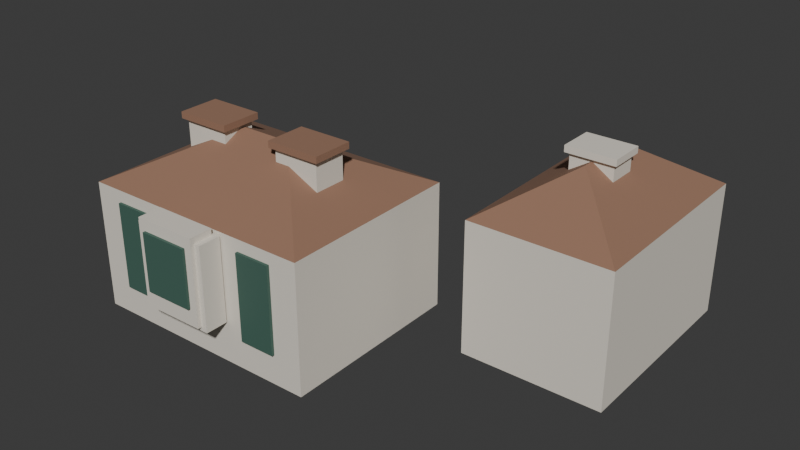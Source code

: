 # Source: villa-le-bec-identity.blend  (saved by Blender 5.2.44; exported with 4.5.12 LTS)
import bpy
from mathutils import Matrix  # noqa: F401  (used for matrix-valued properties, if any)

bpy.ops.wm.read_factory_settings(use_empty=True)
scene = bpy.context.scene
scene.name = 'Scene'

# ---- collections
col_collection = bpy.data.collections.new('Collection'); scene.collection.children.link(col_collection)

# ---- materials (node trees are filled in below, after node groups)
mat_villa_le_bec_identity_warm_white = bpy.data.materials.new('villa-le-bec-identity-warm-white')
mat_villa_le_bec_identity_warm_white.diffuse_color = (0.78, 0.73, 0.64, 1.0)
mat_villa_le_bec_identity_red_brown_roof = bpy.data.materials.new('villa-le-bec-identity-red-brown-roof')
mat_villa_le_bec_identity_red_brown_roof.diffuse_color = (0.31, 0.17, 0.11, 1.0)
mat_villa_le_bec_identity_dark_base = bpy.data.materials.new('villa-le-bec-identity-dark-base')
mat_villa_le_bec_identity_dark_base.diffuse_color = (0.12, 0.15, 0.13, 1.0)
mat_villa_le_bec_identity_deep_green_glazing = bpy.data.materials.new('villa-le-bec-identity-deep-green-glazing')
mat_villa_le_bec_identity_deep_green_glazing.diffuse_color = (0.055, 0.13, 0.1, 1.0)

# ---- material node trees
mat_villa_le_bec_identity_warm_white.use_nodes = True; mat_villa_le_bec_identity_warm_white.node_tree.nodes.clear()
_N = mat_villa_le_bec_identity_warm_white.node_tree.nodes; _L = mat_villa_le_bec_identity_warm_white.node_tree.links
n0 = _N.new('ShaderNodeBsdfPrincipled'); n0.name = 'Principled BSDF'; n0.location = (-200, 100)
n0.inputs[0].default_value = (0.78, 0.73, 0.64, 1.0)
n0.inputs[2].default_value = 0.92
n0.inputs[10].default_value = 0.005
n1 = _N.new('ShaderNodeOutputMaterial'); n1.name = 'Material Output'; n1.location = (200, 100)
_L.new(n0.outputs[0], n1.inputs[0])
n1.is_active_output = True
mat_villa_le_bec_identity_red_brown_roof.use_nodes = True; mat_villa_le_bec_identity_red_brown_roof.node_tree.nodes.clear()
_N = mat_villa_le_bec_identity_red_brown_roof.node_tree.nodes; _L = mat_villa_le_bec_identity_red_brown_roof.node_tree.links
n0 = _N.new('ShaderNodeBsdfPrincipled'); n0.name = 'Principled BSDF'; n0.location = (-200, 100)
n0.inputs[0].default_value = (0.31, 0.17, 0.11, 1.0)
n0.inputs[2].default_value = 0.9
n0.inputs[10].default_value = 0.005
n1 = _N.new('ShaderNodeOutputMaterial'); n1.name = 'Material Output'; n1.location = (200, 100)
_L.new(n0.outputs[0], n1.inputs[0])
n1.is_active_output = True
mat_villa_le_bec_identity_dark_base.use_nodes = True; mat_villa_le_bec_identity_dark_base.node_tree.nodes.clear()
_N = mat_villa_le_bec_identity_dark_base.node_tree.nodes; _L = mat_villa_le_bec_identity_dark_base.node_tree.links
n0 = _N.new('ShaderNodeBsdfPrincipled'); n0.name = 'Principled BSDF'; n0.location = (-200, 100)
n0.inputs[0].default_value = (0.12, 0.15, 0.13, 1.0)
n0.inputs[2].default_value = 0.82
n0.inputs[10].default_value = 0.005
n1 = _N.new('ShaderNodeOutputMaterial'); n1.name = 'Material Output'; n1.location = (200, 100)
_L.new(n0.outputs[0], n1.inputs[0])
n1.is_active_output = True
mat_villa_le_bec_identity_deep_green_glazing.use_nodes = True; mat_villa_le_bec_identity_deep_green_glazing.node_tree.nodes.clear()
_N = mat_villa_le_bec_identity_deep_green_glazing.node_tree.nodes; _L = mat_villa_le_bec_identity_deep_green_glazing.node_tree.links
n0 = _N.new('ShaderNodeBsdfPrincipled'); n0.name = 'Principled BSDF'; n0.location = (-200, 100)
n0.inputs[0].default_value = (0.055, 0.13, 0.1, 1.0)
n0.inputs[2].default_value = 0.7
n0.inputs[10].default_value = 0.005
n1 = _N.new('ShaderNodeOutputMaterial'); n1.name = 'Material Output'; n1.location = (200, 100)
_L.new(n0.outputs[0], n1.inputs[0])
n1.is_active_output = True

# ---- world
world_world = bpy.data.worlds.new('World'); scene.world = world_world
world_world.use_nodes = True; world_world.node_tree.nodes.clear()
_N = world_world.node_tree.nodes; _L = world_world.node_tree.links
n0 = _N.new('ShaderNodeOutputWorld'); n0.name = 'World Output'; n0.location = (200, 100)
n1 = _N.new('ShaderNodeBackground'); n1.name = 'Background'; n1.location = (-200, 100)
n1.inputs[0].default_value = (0.05088, 0.05088, 0.05088, 1.0)
_L.new(n1.outputs[0], n0.inputs[0])
n0.is_active_output = True
world_world.color = (0.05088, 0.05088, 0.05088)
world_world.sun_shadow_jitter_overblur = 0.0

# ---- meshes
me_villa_le_bec_street_villa_mesh = bpy.data.meshes.new('villa-le-bec-street-villa-mesh')
me_villa_le_bec_street_villa_mesh.from_pydata([(-0.9685, -9.833, 0.0), (4.996, -9.705, 0.0), (4.869, -5.014, 0.0), (-1.096, -5.142, 0.0), (-0.9685, -9.833, 3.15), (4.996, -9.705, 3.15), (4.869, -5.014, 3.15), (-1.096, -5.142, 3.15), (-0.9685, -9.833, 3.15), (4.996, -9.705, 3.15), (4.869, -5.014, 3.15), (-1.096, -5.142, 3.15), (1.314, -7.437, 4.3), (2.587, -7.41, 4.3), (1.104, -10.38, 1.025), (1.104, -10.38, 3.075), (1.092, -9.822, 1.025), (1.092, -9.822, 3.075), (2.953, -10.34, 1.025), (2.953, -10.34, 3.075), (2.941, -9.783, 1.025), (2.941, -9.783, 3.075), (1.292, -10.44, 1.275), (1.292, -10.44, 2.825), (1.29, -10.36, 1.275), (1.29, -10.36, 2.825), (2.771, -10.41, 1.275), (2.771, -10.41, 2.825), (2.769, -10.33, 1.275), (2.769, -10.33, 2.825), (6.531, -6.291, 0.0), (9.996, -6.218, 0.0), (9.867, -1.209, 0.0), (6.396, -1.285, 0.0), (6.531, -6.291, 3.25), (9.996, -6.218, 3.25), (9.867, -1.209, 3.25), (6.396, -1.285, 3.25), (6.531, -6.291, 3.25), (9.996, -6.218, 3.25), (9.867, -1.209, 3.25), (6.396, -1.285, 3.25), (8.218, -4.521, 4.35), (8.177, -2.98, 4.35), (6.228, -4.392, 0.0), (6.228, -4.392, 2.3), (6.202, -3.193, 0.0), (6.202, -3.193, 2.3), (6.527, -4.386, 0.0), (6.527, -4.386, 2.3), (6.502, -3.186, 0.0), (6.502, -3.186, 2.3), (6.224, -4.202, 0.09), (6.224, -4.202, 1.95), (6.206, -3.383, 0.09), (6.206, -3.383, 1.95), (6.284, -4.201, 0.09), (6.284, -4.201, 1.95), (6.266, -3.381, 0.09), (6.266, -3.381, 1.95), (6.107, -4.345, 0.0), (6.107, -4.345, 0.16), (6.083, -3.245, 0.0), (6.083, -3.245, 0.16), (6.286, -4.341, 0.0), (6.286, -4.341, 0.16), (6.263, -3.241, 0.0), (6.263, -3.241, 0.16), (7.68, -4.272, 3.55), (7.68, -4.272, 4.45), (7.665, -3.552, 3.55), (7.665, -3.552, 4.45), (8.73, -4.25, 3.55), (8.73, -4.25, 4.45), (8.715, -3.53, 3.55), (8.715, -3.53, 4.45), (7.597, -4.363, 4.42), (7.597, -4.363, 4.58), (7.578, -3.464, 4.42), (7.578, -3.464, 4.58), (8.817, -4.338, 4.42), (8.817, -4.338, 4.58), (8.798, -3.438, 4.42), (8.798, -3.438, 4.58), (-0.923, -9.785, 0.0), (-0.923, -9.785, 0.52), (-1.022, -5.188, 0.0), (-1.022, -5.188, 0.52), (4.923, -9.659, 0.0), (4.923, -9.659, 0.52), (4.824, -5.062, 0.0), (4.824, -5.062, 0.52), (6.551, -6.24, 0.0), (6.551, -6.24, 0.52), (6.448, -1.333, 0.0), (6.448, -1.333, 0.52), (9.947, -6.168, 0.0), (9.947, -6.168, 0.52), (9.844, -1.262, 0.0), (9.844, -1.262, 0.52), (-0.2136, -9.904, 0.76), (-0.2136, -9.904, 2.88), (-0.215, -9.839, 0.76), (-0.215, -9.839, 2.88), (0.6662, -9.885, 0.76), (0.6662, -9.885, 2.88), (0.6648, -9.82, 0.76), (0.6648, -9.82, 2.88), (3.425, -9.826, 0.76), (3.425, -9.826, 2.88), (3.424, -9.761, 0.76), (3.424, -9.761, 2.88), (4.305, -9.807, 0.76), (4.305, -9.807, 2.88), (4.303, -9.742, 0.76), (4.303, -9.742, 2.88), (1.256, -10.48, 1.12), (1.256, -10.48, 3.24), (1.244, -9.895, 1.12), (1.244, -9.895, 3.24), (2.806, -10.44, 1.12), (2.806, -10.44, 3.24), (2.793, -9.862, 1.12), (2.793, -9.862, 3.24), (1.433, -10.55, 1.55), (1.433, -10.55, 2.97), (1.431, -10.48, 1.55), (1.431, -10.48, 2.97), (2.632, -10.52, 1.55), (2.632, -10.52, 2.97), (2.631, -10.46, 1.55), (2.631, -10.46, 2.97), (0.0753, -7.994, 3.63), (0.0753, -7.994, 4.41), (0.05766, -7.174, 3.63), (0.05766, -7.174, 4.41), (1.225, -7.969, 3.63), (1.225, -7.969, 4.41), (1.207, -7.149, 3.63), (1.207, -7.149, 4.41), (-0.02753, -8.096, 4.37), (-0.02753, -8.096, 4.53), (-0.04947, -7.076, 4.37), (-0.04947, -7.076, 4.53), (1.332, -8.067, 4.37), (1.332, -8.067, 4.53), (1.31, -7.047, 4.37), (1.31, -7.047, 4.53), (2.759, -7.936, 3.63), (2.759, -7.936, 4.41), (2.742, -7.116, 3.63), (2.742, -7.116, 4.41), (3.909, -7.911, 3.63), (3.909, -7.911, 4.41), (3.892, -7.092, 3.63), (3.892, -7.092, 4.41), (2.657, -8.038, 4.37), (2.657, -8.038, 4.53), (2.635, -7.019, 4.37), (2.635, -7.019, 4.53), (4.016, -8.009, 4.37), (4.016, -8.009, 4.53), (3.994, -6.989, 4.37), (3.994, -6.989, 4.53), (5.95, -4.508, 0.07), (5.95, -4.508, 2.49), (5.92, -3.088, 0.07), (5.92, -3.088, 2.49), (6.41, -4.498, 0.07), (6.41, -4.498, 2.49), (6.38, -3.079, 0.07), (6.38, -3.079, 2.49), (6.481, -4.207, 0.41), (6.481, -4.207, 2.15), (6.416, -4.208, 0.41), (6.416, -4.208, 2.15), (6.464, -3.367, 0.41), (6.464, -3.367, 2.15), (6.399, -3.368, 0.41), (6.399, -3.368, 2.15), (6.979, -1.36, 1.06), (6.979, -1.36, 2.34), (6.978, -1.295, 1.06), (6.978, -1.295, 2.34), (7.759, -1.343, 1.06), (7.759, -1.343, 2.34), (7.758, -1.278, 1.06), (7.758, -1.278, 2.34), (8.573, -1.326, 1.06), (8.573, -1.326, 2.34), (8.572, -1.261, 1.06), (8.572, -1.261, 2.34), (9.353, -1.31, 1.06), (9.353, -1.31, 2.34), (9.352, -1.245, 1.06), (9.352, -1.245, 2.34)], [], [(3, 2, 1, 0), (4, 5, 6, 7), (0, 1, 5, 4), (1, 2, 6, 5), (2, 3, 7, 6), (3, 0, 4, 7), (8, 9, 13, 12), (9, 10, 13), (10, 11, 12, 13), (11, 8, 12), (14, 15, 17, 16), (16, 17, 21, 20), (20, 21, 19, 18), (18, 19, 15, 14), (16, 20, 18, 14), (21, 17, 15, 19), (22, 23, 25, 24), (24, 25, 29, 28), (28, 29, 27, 26), (26, 27, 23, 22), (24, 28, 26, 22), (29, 25, 23, 27), (33, 32, 31, 30), (34, 35, 36, 37), (30, 31, 35, 34), (31, 32, 36, 35), (32, 33, 37, 36), (33, 30, 34, 37), (38, 39, 42), (39, 40, 43, 42), (40, 41, 43), (41, 38, 42, 43), (44, 45, 47, 46), (46, 47, 51, 50), (50, 51, 49, 48), (48, 49, 45, 44), (46, 50, 48, 44), (51, 47, 45, 49), (52, 53, 55, 54), (54, 55, 59, 58), (58, 59, 57, 56), (56, 57, 53, 52), (54, 58, 56, 52), (59, 55, 53, 57), (60, 61, 63, 62), (62, 63, 67, 66), (66, 67, 65, 64), (64, 65, 61, 60), (62, 66, 64, 60), (67, 63, 61, 65), (68, 69, 71, 70), (70, 71, 75, 74), (74, 75, 73, 72), (72, 73, 69, 68), (70, 74, 72, 68), (75, 71, 69, 73), (76, 77, 79, 78), (78, 79, 83, 82), (82, 83, 81, 80), (80, 81, 77, 76), (78, 82, 80, 76), (83, 79, 77, 81), (84, 85, 87, 86), (86, 87, 91, 90), (90, 91, 89, 88), (88, 89, 85, 84), (86, 90, 88, 84), (91, 87, 85, 89), (92, 93, 95, 94), (94, 95, 99, 98), (98, 99, 97, 96), (96, 97, 93, 92), (94, 98, 96, 92), (99, 95, 93, 97), (100, 101, 103, 102), (102, 103, 107, 106), (106, 107, 105, 104), (104, 105, 101, 100), (102, 106, 104, 100), (107, 103, 101, 105), (108, 109, 111, 110), (110, 111, 115, 114), (114, 115, 113, 112), (112, 113, 109, 108), (110, 114, 112, 108), (115, 111, 109, 113), (116, 117, 119, 118), (118, 119, 123, 122), (122, 123, 121, 120), (120, 121, 117, 116), (118, 122, 120, 116), (123, 119, 117, 121), (124, 125, 127, 126), (126, 127, 131, 130), (130, 131, 129, 128), (128, 129, 125, 124), (126, 130, 128, 124), (131, 127, 125, 129), (132, 133, 135, 134), (134, 135, 139, 138), (138, 139, 137, 136), (136, 137, 133, 132), (134, 138, 136, 132), (139, 135, 133, 137), (140, 141, 143, 142), (142, 143, 147, 146), (146, 147, 145, 144), (144, 145, 141, 140), (142, 146, 144, 140), (147, 143, 141, 145), (148, 149, 151, 150), (150, 151, 155, 154), (154, 155, 153, 152), (152, 153, 149, 148), (150, 154, 152, 148), (155, 151, 149, 153), (156, 157, 159, 158), (158, 159, 163, 162), (162, 163, 161, 160), (160, 161, 157, 156), (158, 162, 160, 156), (163, 159, 157, 161), (164, 165, 167, 166), (166, 167, 171, 170), (170, 171, 169, 168), (168, 169, 165, 164), (166, 170, 168, 164), (171, 167, 165, 169), (172, 173, 175, 174), (174, 175, 179, 178), (178, 179, 177, 176), (176, 177, 173, 172), (174, 178, 176, 172), (179, 175, 173, 177), (180, 181, 183, 182), (182, 183, 187, 186), (186, 187, 185, 184), (184, 185, 181, 180), (182, 186, 184, 180), (187, 183, 181, 185), (188, 189, 191, 190), (190, 191, 195, 194), (194, 195, 193, 192), (192, 193, 189, 188), (190, 194, 192, 188), (195, 191, 189, 193)])
me_villa_le_bec_street_villa_mesh.polygons.foreach_set('material_index', [0, 0, 0, 0, 0, 0, 1, 1, 1, 1, 0, 0, 0, 0, 0, 0, 0, 0, 0, 0, 0, 0, 0, 0, 0, 0, 0, 0, 1, 1, 1, 1, 0, 0, 0, 0, 0, 0, 0, 0, 0, 0, 0, 0, 0, 0, 0, 0, 0, 0, 0, 0, 0, 0, 0, 0, 0, 0, 0, 0, 0, 0, 2, 2, 2, 2, 2, 2, 2, 2, 2, 2, 2, 2, 3, 3, 3, 3, 3, 3, 3, 3, 3, 3, 3, 3, 0, 0, 0, 0, 0, 0, 3, 3, 3, 3, 3, 3, 0, 0, 0, 0, 0, 0, 1, 1, 1, 1, 1, 1, 0, 0, 0, 0, 0, 0, 1, 1, 1, 1, 1, 1, 0, 0, 0, 0, 0, 0, 3, 3, 3, 3, 3, 3, 3, 3, 3, 3, 3, 3, 3, 3, 3, 3, 3, 3])
_uv = me_villa_le_bec_street_villa_mesh.uv_layers.new(name='UVMap')
_uv.uv.foreach_set('vector', [0.0, 0.0, 0.0, 0.0, 0.0, 0.0, 0.0, 0.0, 0.0, 0.0, 0.0, 0.0, 0.0, 0.0, 0.0, 0.0, 0.0, 0.0, 0.0, 0.0, 0.0, 0.0, 0.0, 0.0, 0.0, 0.0, 0.0, 0.0, 0.0, 0.0, 0.0, 0.0, 0.0, 0.0, 0.0, 0.0, 0.0, 0.0, 0.0, 0.0, 0.0, 0.0, 0.0, 0.0, 0.0, 0.0, 0.0, 0.0, 0.0, 0.0, 0.0, 0.0, 0.0, 0.0, 0.0, 0.0, 0.0, 0.0, 0.0, 0.0, 0.0, 0.0, 0.0, 0.0, 0.0, 0.0, 0.0, 0.0, 0.0, 0.0, 0.0, 0.0, 0.0, 0.0, 0.0, 0.0, 0.375, 0.0, 0.625, 0.0, 0.625, 0.25, 0.375, 0.25, 0.375, 0.25, 0.625, 0.25, 0.625, 0.5, 0.375, 0.5, 0.375, 0.5, 0.625, 0.5, 0.625, 0.75, 0.375, 0.75, 0.375, 0.75, 0.625, 0.75, 0.625, 1.0, 0.375, 1.0, 0.125, 0.5, 0.375, 0.5, 0.375, 0.75, 0.125, 0.75, 0.625, 0.5, 0.875, 0.5, 0.875, 0.75, 0.625, 0.75, 0.375, 0.0, 0.625, 0.0, 0.625, 0.25, 0.375, 0.25, 0.375, 0.25, 0.625, 0.25, 0.625, 0.5, 0.375, 0.5, 0.375, 0.5, 0.625, 0.5, 0.625, 0.75, 0.375, 0.75, 0.375, 0.75, 0.625, 0.75, 0.625, 1.0, 0.375, 1.0, 0.125, 0.5, 0.375, 0.5, 0.375, 0.75, 0.125, 0.75, 0.625, 0.5, 0.875, 0.5, 0.875, 0.75, 0.625, 0.75, 0.0, 0.0, 0.0, 0.0, 0.0, 0.0, 0.0, 0.0, 0.0, 0.0, 0.0, 0.0, 0.0, 0.0, 0.0, 0.0, 0.0, 0.0, 0.0, 0.0, 0.0, 0.0, 0.0, 0.0, 0.0, 0.0, 0.0, 0.0, 0.0, 0.0, 0.0, 0.0, 0.0, 0.0, 0.0, 0.0, 0.0, 0.0, 0.0, 0.0, 0.0, 0.0, 0.0, 0.0, 0.0, 0.0, 0.0, 0.0, 0.0, 0.0, 0.0, 0.0, 0.0, 0.0, 0.0, 0.0, 0.0, 0.0, 0.0, 0.0, 0.0, 0.0, 0.0, 0.0, 0.0, 0.0, 0.0, 0.0, 0.0, 0.0, 0.0, 0.0, 0.0, 0.0, 0.0, 0.0, 0.375, 0.0, 0.625, 0.0, 0.625, 0.25, 0.375, 0.25, 0.375, 0.25, 0.625, 0.25, 0.625, 0.5, 0.375, 0.5, 0.375, 0.5, 0.625, 0.5, 0.625, 0.75, 0.375, 0.75, 0.375, 0.75, 0.625, 0.75, 0.625, 1.0, 0.375, 1.0, 0.125, 0.5, 0.375, 0.5, 0.375, 0.75, 0.125, 0.75, 0.625, 0.5, 0.875, 0.5, 0.875, 0.75, 0.625, 0.75, 0.375, 0.0, 0.625, 0.0, 0.625, 0.25, 0.375, 0.25, 0.375, 0.25, 0.625, 0.25, 0.625, 0.5, 0.375, 0.5, 0.375, 0.5, 0.625, 0.5, 0.625, 0.75, 0.375, 0.75, 0.375, 0.75, 0.625, 0.75, 0.625, 1.0, 0.375, 1.0, 0.125, 0.5, 0.375, 0.5, 0.375, 0.75, 0.125, 0.75, 0.625, 0.5, 0.875, 0.5, 0.875, 0.75, 0.625, 0.75, 0.375, 0.0, 0.625, 0.0, 0.625, 0.25, 0.375, 0.25, 0.375, 0.25, 0.625, 0.25, 0.625, 0.5, 0.375, 0.5, 0.375, 0.5, 0.625, 0.5, 0.625, 0.75, 0.375, 0.75, 0.375, 0.75, 0.625, 0.75, 0.625, 1.0, 0.375, 1.0, 0.125, 0.5, 0.375, 0.5, 0.375, 0.75, 0.125, 0.75, 0.625, 0.5, 0.875, 0.5, 0.875, 0.75, 0.625, 0.75, 0.375, 0.0, 0.625, 0.0, 0.625, 0.25, 0.375, 0.25, 0.375, 0.25, 0.625, 0.25, 0.625, 0.5, 0.375, 0.5, 0.375, 0.5, 0.625, 0.5, 0.625, 0.75, 0.375, 0.75, 0.375, 0.75, 0.625, 0.75, 0.625, 1.0, 0.375, 1.0, 0.125, 0.5, 0.375, 0.5, 0.375, 0.75, 0.125, 0.75, 0.625, 0.5, 0.875, 0.5, 0.875, 0.75, 0.625, 0.75, 0.375, 0.0, 0.625, 0.0, 0.625, 0.25, 0.375, 0.25, 0.375, 0.25, 0.625, 0.25, 0.625, 0.5, 0.375, 0.5, 0.375, 0.5, 0.625, 0.5, 0.625, 0.75, 0.375, 0.75, 0.375, 0.75, 0.625, 0.75, 0.625, 1.0, 0.375, 1.0, 0.125, 0.5, 0.375, 0.5, 0.375, 0.75, 0.125, 0.75, 0.625, 0.5, 0.875, 0.5, 0.875, 0.75, 0.625, 0.75, 0.375, 0.0, 0.625, 0.0, 0.625, 0.25, 0.375, 0.25, 0.375, 0.25, 0.625, 0.25, 0.625, 0.5, 0.375, 0.5, 0.375, 0.5, 0.625, 0.5, 0.625, 0.75, 0.375, 0.75, 0.375, 0.75, 0.625, 0.75, 0.625, 1.0, 0.375, 1.0, 0.125, 0.5, 0.375, 0.5, 0.375, 0.75, 0.125, 0.75, 0.625, 0.5, 0.875, 0.5, 0.875, 0.75, 0.625, 0.75, 0.375, 0.0, 0.625, 0.0, 0.625, 0.25, 0.375, 0.25, 0.375, 0.25, 0.625, 0.25, 0.625, 0.5, 0.375, 0.5, 0.375, 0.5, 0.625, 0.5, 0.625, 0.75, 0.375, 0.75, 0.375, 0.75, 0.625, 0.75, 0.625, 1.0, 0.375, 1.0, 0.125, 0.5, 0.375, 0.5, 0.375, 0.75, 0.125, 0.75, 0.625, 0.5, 0.875, 0.5, 0.875, 0.75, 0.625, 0.75, 0.375, 0.0, 0.625, 0.0, 0.625, 0.25, 0.375, 0.25, 0.375, 0.25, 0.625, 0.25, 0.625, 0.5, 0.375, 0.5, 0.375, 0.5, 0.625, 0.5, 0.625, 0.75, 0.375, 0.75, 0.375, 0.75, 0.625, 0.75, 0.625, 1.0, 0.375, 1.0, 0.125, 0.5, 0.375, 0.5, 0.375, 0.75, 0.125, 0.75, 0.625, 0.5, 0.875, 0.5, 0.875, 0.75, 0.625, 0.75, 0.375, 0.0, 0.625, 0.0, 0.625, 0.25, 0.375, 0.25, 0.375, 0.25, 0.625, 0.25, 0.625, 0.5, 0.375, 0.5, 0.375, 0.5, 0.625, 0.5, 0.625, 0.75, 0.375, 0.75, 0.375, 0.75, 0.625, 0.75, 0.625, 1.0, 0.375, 1.0, 0.125, 0.5, 0.375, 0.5, 0.375, 0.75, 0.125, 0.75, 0.625, 0.5, 0.875, 0.5, 0.875, 0.75, 0.625, 0.75, 0.375, 0.0, 0.625, 0.0, 0.625, 0.25, 0.375, 0.25, 0.375, 0.25, 0.625, 0.25, 0.625, 0.5, 0.375, 0.5, 0.375, 0.5, 0.625, 0.5, 0.625, 0.75, 0.375, 0.75, 0.375, 0.75, 0.625, 0.75, 0.625, 1.0, 0.375, 1.0, 0.125, 0.5, 0.375, 0.5, 0.375, 0.75, 0.125, 0.75, 0.625, 0.5, 0.875, 0.5, 0.875, 0.75, 0.625, 0.75, 0.375, 0.0, 0.625, 0.0, 0.625, 0.25, 0.375, 0.25, 0.375, 0.25, 0.625, 0.25, 0.625, 0.5, 0.375, 0.5, 0.375, 0.5, 0.625, 0.5, 0.625, 0.75, 0.375, 0.75, 0.375, 0.75, 0.625, 0.75, 0.625, 1.0, 0.375, 1.0, 0.125, 0.5, 0.375, 0.5, 0.375, 0.75, 0.125, 0.75, 0.625, 0.5, 0.875, 0.5, 0.875, 0.75, 0.625, 0.75, 0.375, 0.0, 0.625, 0.0, 0.625, 0.25, 0.375, 0.25, 0.375, 0.25, 0.625, 0.25, 0.625, 0.5, 0.375, 0.5, 0.375, 0.5, 0.625, 0.5, 0.625, 0.75, 0.375, 0.75, 0.375, 0.75, 0.625, 0.75, 0.625, 1.0, 0.375, 1.0, 0.125, 0.5, 0.375, 0.5, 0.375, 0.75, 0.125, 0.75, 0.625, 0.5, 0.875, 0.5, 0.875, 0.75, 0.625, 0.75, 0.375, 0.0, 0.625, 0.0, 0.625, 0.25, 0.375, 0.25, 0.375, 0.25, 0.625, 0.25, 0.625, 0.5, 0.375, 0.5, 0.375, 0.5, 0.625, 0.5, 0.625, 0.75, 0.375, 0.75, 0.375, 0.75, 0.625, 0.75, 0.625, 1.0, 0.375, 1.0, 0.125, 0.5, 0.375, 0.5, 0.375, 0.75, 0.125, 0.75, 0.625, 0.5, 0.875, 0.5, 0.875, 0.75, 0.625, 0.75, 0.375, 0.0, 0.625, 0.0, 0.625, 0.25, 0.375, 0.25, 0.375, 0.25, 0.625, 0.25, 0.625, 0.5, 0.375, 0.5, 0.375, 0.5, 0.625, 0.5, 0.625, 0.75, 0.375, 0.75, 0.375, 0.75, 0.625, 0.75, 0.625, 1.0, 0.375, 1.0, 0.125, 0.5, 0.375, 0.5, 0.375, 0.75, 0.125, 0.75, 0.625, 0.5, 0.875, 0.5, 0.875, 0.75, 0.625, 0.75, 0.375, 0.0, 0.625, 0.0, 0.625, 0.25, 0.375, 0.25, 0.375, 0.25, 0.625, 0.25, 0.625, 0.5, 0.375, 0.5, 0.375, 0.5, 0.625, 0.5, 0.625, 0.75, 0.375, 0.75, 0.375, 0.75, 0.625, 0.75, 0.625, 1.0, 0.375, 1.0, 0.125, 0.5, 0.375, 0.5, 0.375, 0.75, 0.125, 0.75, 0.625, 0.5, 0.875, 0.5, 0.875, 0.75, 0.625, 0.75, 0.375, 0.0, 0.625, 0.0, 0.625, 0.25, 0.375, 0.25, 0.375, 0.25, 0.625, 0.25, 0.625, 0.5, 0.375, 0.5, 0.375, 0.5, 0.625, 0.5, 0.625, 0.75, 0.375, 0.75, 0.375, 0.75, 0.625, 0.75, 0.625, 1.0, 0.375, 1.0, 0.125, 0.5, 0.375, 0.5, 0.375, 0.75, 0.125, 0.75, 0.625, 0.5, 0.875, 0.5, 0.875, 0.75, 0.625, 0.75, 0.375, 0.0, 0.625, 0.0, 0.625, 0.25, 0.375, 0.25, 0.375, 0.25, 0.625, 0.25, 0.625, 0.5, 0.375, 0.5, 0.375, 0.5, 0.625, 0.5, 0.625, 0.75, 0.375, 0.75, 0.375, 0.75, 0.625, 0.75, 0.625, 1.0, 0.375, 1.0, 0.125, 0.5, 0.375, 0.5, 0.375, 0.75, 0.125, 0.75, 0.625, 0.5, 0.875, 0.5, 0.875, 0.75, 0.625, 0.75, 0.375, 0.0, 0.625, 0.0, 0.625, 0.25, 0.375, 0.25, 0.375, 0.25, 0.625, 0.25, 0.625, 0.5, 0.375, 0.5, 0.375, 0.5, 0.625, 0.5, 0.625, 0.75, 0.375, 0.75, 0.375, 0.75, 0.625, 0.75, 0.625, 1.0, 0.375, 1.0, 0.125, 0.5, 0.375, 0.5, 0.375, 0.75, 0.125, 0.75, 0.625, 0.5, 0.875, 0.5, 0.875, 0.75, 0.625, 0.75, 0.375, 0.0, 0.625, 0.0, 0.625, 0.25, 0.375, 0.25, 0.375, 0.25, 0.625, 0.25, 0.625, 0.5, 0.375, 0.5, 0.375, 0.5, 0.625, 0.5, 0.625, 0.75, 0.375, 0.75, 0.375, 0.75, 0.625, 0.75, 0.625, 1.0, 0.375, 1.0, 0.125, 0.5, 0.375, 0.5, 0.375, 0.75, 0.125, 0.75, 0.625, 0.5, 0.875, 0.5, 0.875, 0.75, 0.625, 0.75])
me_villa_le_bec_street_villa_mesh.materials.append(mat_villa_le_bec_identity_warm_white)
me_villa_le_bec_street_villa_mesh.materials.append(mat_villa_le_bec_identity_red_brown_roof)
me_villa_le_bec_street_villa_mesh.materials.append(mat_villa_le_bec_identity_dark_base)
me_villa_le_bec_street_villa_mesh.materials.append(mat_villa_le_bec_identity_deep_green_glazing)
me_villa_le_bec_street_villa_mesh.update()

# ---- objects
ob_villa_le_bec_identity = bpy.data.objects.new('villa-le-bec-identity', me_villa_le_bec_street_villa_mesh)

# ---- transforms, parenting, visibility, modifiers, constraints
ob_villa_le_bec_identity.location = (0.0, 0.0, 0.0)

# ---- collection membership
col_collection.objects.link(ob_villa_le_bec_identity)

# ---- scene / render settings (as saved in the file)
scene.frame_start = 1; scene.frame_end = 250; scene.frame_set(1)
scene.render.engine = 'BLENDER_EEVEE_NEXT'
scene.render.bake_bias = 0.0
scene.render.bake_samples = 0
scene.render.compositor_device = 'GPU'
scene.eevee.use_volume_custom_range = False
scene.eevee.fast_gi_thickness_near = 0.1
scene.eevee.fast_gi_thickness_far = 0.0
scene.eevee.ray_tracing_options.screen_trace_thickness = 0.1
bpy.context.view_layer.update()

# ---- added for rendering (the .blend has no active camera and no usable light): camera, sun
cam_auto = bpy.data.cameras.new('AutoCamera')
cam_auto.lens = 50.0
cam_auto.sensor_width = 36.0
cam_auto.clip_end = 1000.0
ob_auto_camera = bpy.data.objects.new('AutoCamera', cam_auto)
scene.collection.objects.link(ob_auto_camera)
ob_auto_camera.location = (18.5198, -22.7624, 13.5456)
ob_auto_camera.rotation_euler = (1.09748, -7.21219e-08, 0.694738)
scene.camera = ob_auto_camera
light_auto_sun = bpy.data.lights.new('AutoSun', 'SUN')
light_auto_sun.energy = 3.0
light_auto_sun.angle = 0.0523599
ob_auto_sun = bpy.data.objects.new('AutoSun', light_auto_sun)
scene.collection.objects.link(ob_auto_sun)
ob_auto_sun.rotation_euler = (0.872665, 0.174533, 0.523599)
bpy.context.view_layer.update()
